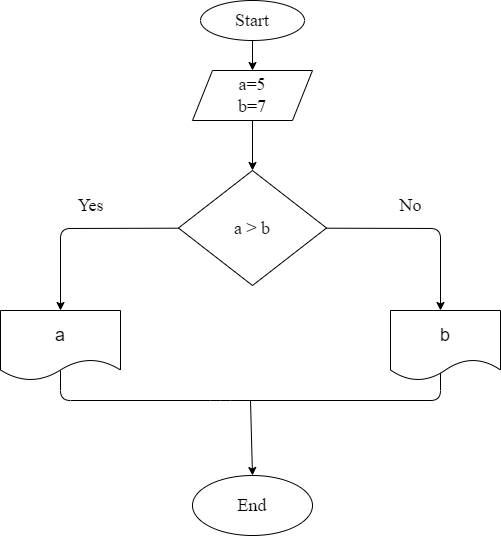

The diagram above was exported from draw.io. Its source (the exported page's mxGraphModel, read from the mxfile embedded in the PNG):
<mxGraphModel dx="505" dy="575" grid="1" gridSize="10" guides="1" tooltips="1" connect="1" arrows="1" fold="1" page="1" pageScale="1" pageWidth="827" pageHeight="1169" math="0" shadow="0">
  <root>
    <mxCell id="0" />
    <mxCell id="1" parent="0" />
    <mxCell id="5" value="" style="edgeStyle=none;html=1;fontFamily=Times New Roman;fontSize=18;" parent="1" source="3" target="4" edge="1">
      <mxGeometry relative="1" as="geometry" />
    </mxCell>
    <mxCell id="3" value="Start" style="ellipse;whiteSpace=wrap;html=1;fontFamily=Times New Roman;fontSize=18;" parent="1" vertex="1">
      <mxGeometry x="350" y="50" width="104" height="40" as="geometry" />
    </mxCell>
    <mxCell id="9" value="" style="edgeStyle=none;html=1;fontFamily=Times New Roman;fontSize=18;" parent="1" source="4" target="8" edge="1">
      <mxGeometry relative="1" as="geometry" />
    </mxCell>
    <mxCell id="4" value="a=5&lt;br&gt;b=7" style="shape=parallelogram;perimeter=parallelogramPerimeter;whiteSpace=wrap;html=1;fixedSize=1;fontSize=18;fontFamily=Times New Roman;" parent="1" vertex="1">
      <mxGeometry x="342" y="120" width="120" height="50" as="geometry" />
    </mxCell>
    <mxCell id="11" value="" style="edgeStyle=none;html=1;fontFamily=Times New Roman;fontSize=18;" parent="1" source="8" edge="1">
      <mxGeometry relative="1" as="geometry">
        <Array as="points">
          <mxPoint x="210" y="278" />
        </Array>
        <mxPoint x="210" y="360" as="targetPoint" />
      </mxGeometry>
    </mxCell>
    <mxCell id="13" value="" style="edgeStyle=none;html=1;fontFamily=Times New Roman;fontSize=18;" parent="1" source="8" edge="1">
      <mxGeometry relative="1" as="geometry">
        <Array as="points">
          <mxPoint x="590" y="278" />
        </Array>
        <mxPoint x="590" y="360" as="targetPoint" />
      </mxGeometry>
    </mxCell>
    <mxCell id="8" value="a &amp;gt; b" style="rhombus;whiteSpace=wrap;html=1;fontSize=18;fontFamily=Times New Roman;" parent="1" vertex="1">
      <mxGeometry x="328" y="220" width="148" height="115" as="geometry" />
    </mxCell>
    <mxCell id="14" value="Yes" style="text;html=1;align=center;verticalAlign=middle;resizable=0;points=[];autosize=1;strokeColor=none;fillColor=none;fontSize=18;fontFamily=Times New Roman;" parent="1" vertex="1">
      <mxGeometry x="220" y="240" width="40" height="30" as="geometry" />
    </mxCell>
    <mxCell id="16" value="No" style="text;html=1;align=center;verticalAlign=middle;resizable=0;points=[];autosize=1;strokeColor=none;fillColor=none;fontSize=18;fontFamily=Times New Roman;" parent="1" vertex="1">
      <mxGeometry x="540" y="240" width="40" height="30" as="geometry" />
    </mxCell>
    <mxCell id="17" value="End" style="ellipse;whiteSpace=wrap;html=1;fontFamily=Times New Roman;fontSize=18;" parent="1" vertex="1">
      <mxGeometry x="342" y="525" width="120" height="60" as="geometry" />
    </mxCell>
    <mxCell id="21" value="" style="endArrow=none;html=1;fontFamily=Times New Roman;fontSize=18;entryX=0.5;entryY=1;entryDx=0;entryDy=0;exitX=0.5;exitY=1;exitDx=0;exitDy=0;" parent="1" edge="1">
      <mxGeometry width="50" height="50" relative="1" as="geometry">
        <mxPoint x="210" y="420" as="sourcePoint" />
        <mxPoint x="590" y="420" as="targetPoint" />
        <Array as="points">
          <mxPoint x="210" y="450" />
          <mxPoint x="370" y="450" />
          <mxPoint x="590" y="450" />
        </Array>
      </mxGeometry>
    </mxCell>
    <mxCell id="22" value="" style="endArrow=classic;html=1;fontFamily=Times New Roman;fontSize=18;entryX=0.5;entryY=0;entryDx=0;entryDy=0;" parent="1" target="17" edge="1">
      <mxGeometry width="50" height="50" relative="1" as="geometry">
        <mxPoint x="400" y="450" as="sourcePoint" />
        <mxPoint x="390" y="430" as="targetPoint" />
      </mxGeometry>
    </mxCell>
    <mxCell id="25" value="&lt;font style=&quot;font-size: 18px&quot;&gt;a&lt;/font&gt;" style="shape=document;whiteSpace=wrap;html=1;boundedLbl=1;" parent="1" vertex="1">
      <mxGeometry x="150" y="360" width="120" height="70" as="geometry" />
    </mxCell>
    <mxCell id="26" value="&lt;font style=&quot;font-size: 18px&quot;&gt;b&lt;/font&gt;" style="shape=document;whiteSpace=wrap;html=1;boundedLbl=1;" parent="1" vertex="1">
      <mxGeometry x="540" y="360" width="110" height="70" as="geometry" />
    </mxCell>
  </root>
</mxGraphModel>